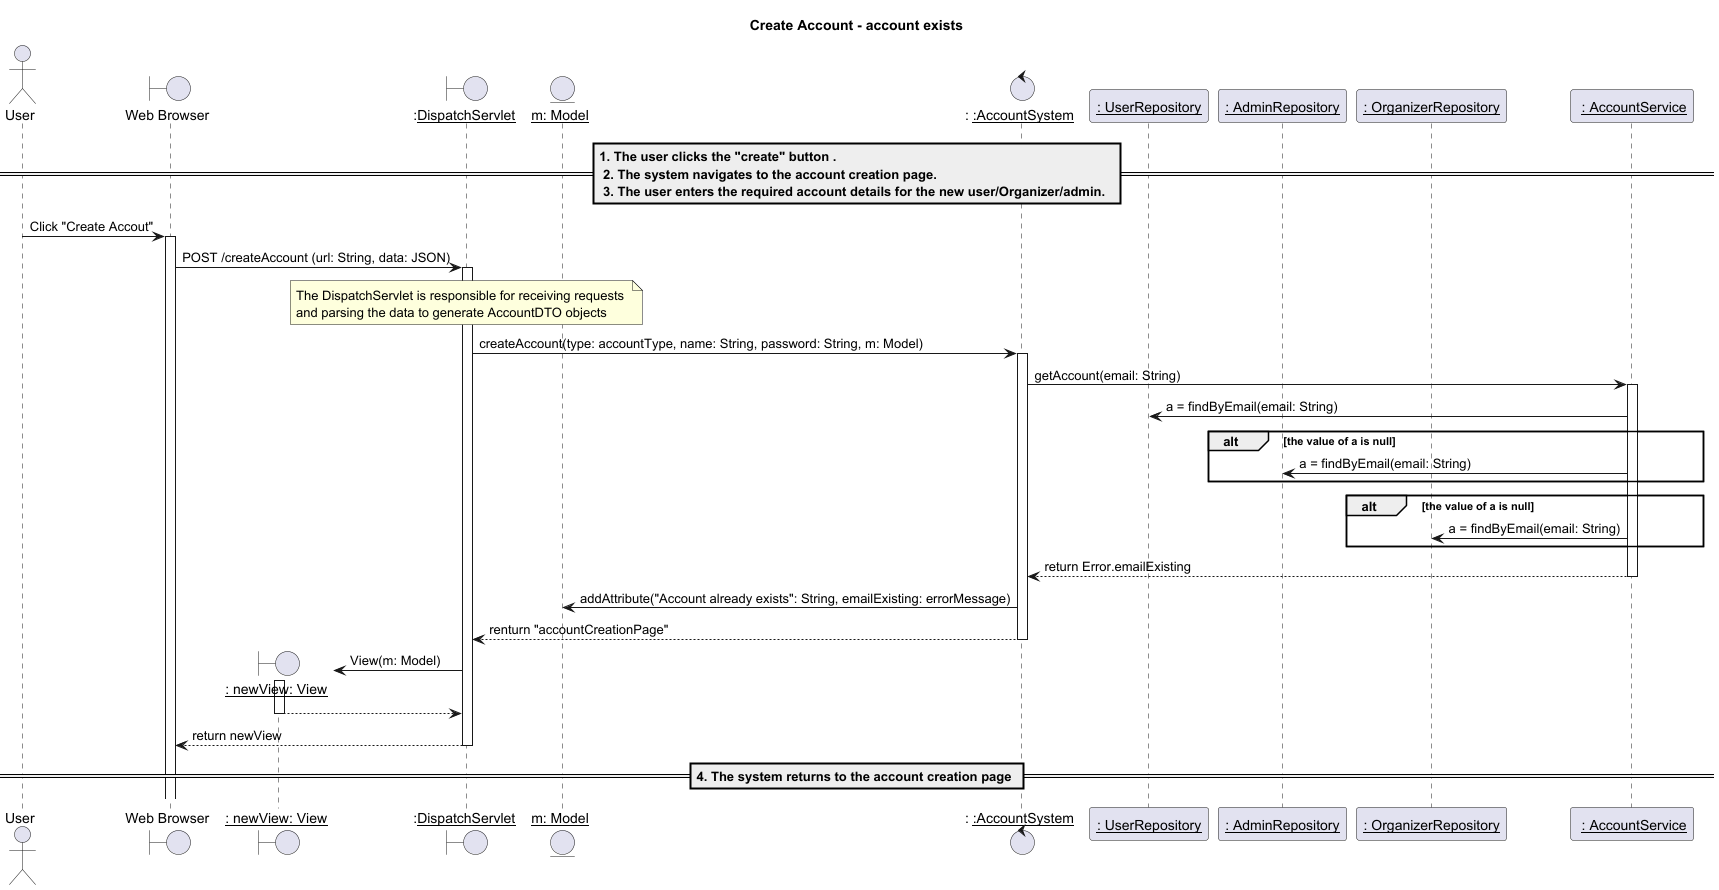

The diagram above was rendered by PlantUML. Its source (embedded in the PNG):
@startuml
title Create Account - account exists



actor "User" as us
boundary "Web Browser" as w
boundary "__: newView: View__" as view
boundary ":__DispatchServlet__" as d
entity "__m: Model__" as m
control ": __:AccountSystem__" as accountSys
participant "__: UserRepository__" as userRepo
participant "__: AdminRepository__" as adminRepo
participant "__: OrganizerRepository__" as organizerRepo
participant " __: AccountService__" as accountSer

== 1. The user clicks the "create" button .\n 2. The system navigates to the account creation page. \n 3. The user enters the required account details for the new user/Organizer/admin.  ==
us -> w: Click "Create Accout"
activate w
w -> d: POST /createAccount (url: String, data: JSON)
activate d

note over d: The DispatchServlet is responsible for receiving requests \nand parsing the data to generate AccountDTO objects
d -> accountSys: createAccount(type: accountType, name: String, password: String, m: Model)
activate accountSys

accountSys -> accountSer: getAccount(email: String)
activate accountSer
accountSer -> userRepo: a = findByEmail(email: String)

alt the value of a is null
    accountSer -> adminRepo: a = findByEmail(email: String)
end

alt the value of a is null
    accountSer -> organizerRepo: a = findByEmail(email: String)
end

accountSer --> accountSys: return Error.emailExisting
deactivate accountSer





accountSys -> m: addAttribute("Account already exists": String, emailExisting: errorMessage)
accountSys --> d: renturn "accountCreationPage"
deactivate accountSys

create view
d -> view: View(m: Model)
activate view
view --> d
deactivate view
d --> w: return newView
deactivate d



== 4. The system returns to the account creation page ==
@enduml